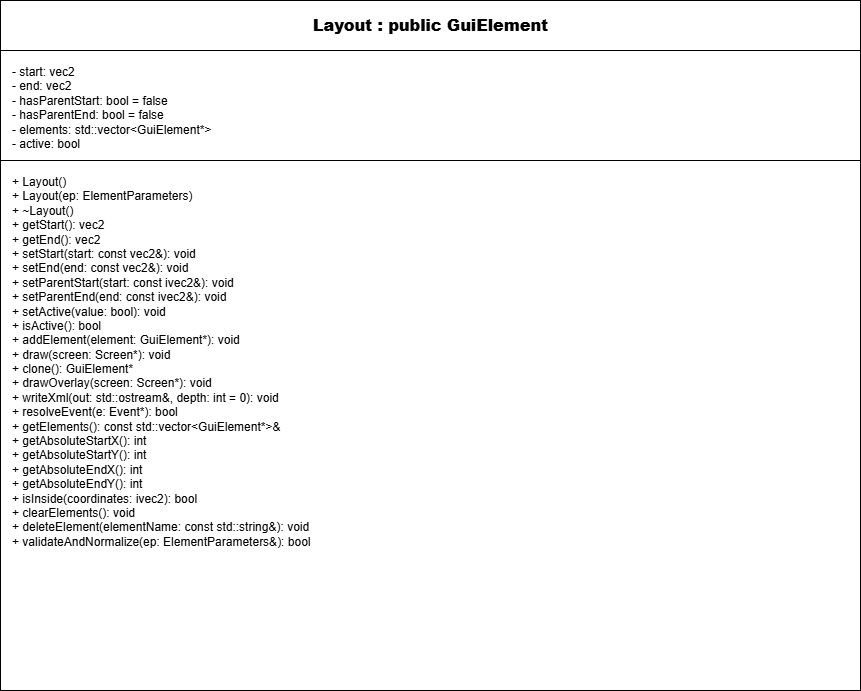

The diagram above was exported from draw.io. Its source (the exported page's mxGraphModel, read from the mxfile embedded in the PNG):
<mxGraphModel dx="1047" dy="735" grid="1" gridSize="10" guides="1" tooltips="1" connect="1" arrows="1" fold="1" page="1" pageScale="1" pageWidth="1100" pageHeight="1400" math="0" shadow="0">
  <root>
    <mxCell id="0" />
    <mxCell id="1" parent="0" />
    <mxCell id="classBox" parent="1" style="shape=rectangle;whiteSpace=wrap;html=1;" value="" vertex="1">
      <mxGeometry height="690" width="860" x="180" y="80" as="geometry" />
    </mxCell>
    <mxCell id="name" parent="classBox" style="shape=rectangle;html=1;align=center;verticalAlign=middle;fontStyle=1;fontSize=16;" value="&lt;b&gt;Layout : public GuiElement&lt;/b&gt;" vertex="1">
      <mxGeometry height="50" width="860" as="geometry" />
    </mxCell>
    <mxCell id="attributes" parent="classBox" style="shape=rectangle;html=1;align=left;verticalAlign=top;spacingLeft=10;spacingTop=8;" value=" - start: vec2&lt;br&gt; - end: vec2&lt;br&gt; - hasParentStart: bool = false&lt;br&gt; - hasParentEnd: bool = false&lt;br&gt; - elements: std::vector&amp;lt;GuiElement*&amp;gt;&lt;br&gt; - active: bool         " vertex="1">
      <mxGeometry height="150" width="860" y="50" as="geometry" />
    </mxCell>
    <mxCell id="methods" parent="classBox" style="shape=rectangle;html=1;align=left;verticalAlign=top;spacingLeft=10;spacingTop=8;" value=" + Layout()&lt;br&gt; + Layout(ep: ElementParameters)&lt;br&gt; + ~Layout()&lt;br&gt; + getStart(): vec2&lt;br&gt; + getEnd(): vec2&lt;br&gt; + setStart(start: const vec2&amp;amp;): void&lt;br&gt; + setEnd(end: const vec2&amp;amp;): void&lt;br&gt; + setParentStart(start: const ivec2&amp;amp;): void&lt;br&gt; + setParentEnd(end: const ivec2&amp;amp;): void&lt;br&gt; + setActive(value: bool): void&lt;br&gt; + isActive(): bool&lt;br&gt; + addElement(element: GuiElement*): void&lt;br&gt; + draw(screen: Screen*): void&lt;br&gt; + clone(): GuiElement*&lt;br&gt; + drawOverlay(screen: Screen*): void&lt;br&gt; + writeXml(out: std::ostream&amp;amp;, depth: int = 0): void&lt;br&gt; + resolveEvent(e: Event*): bool&lt;br&gt; + getElements(): const std::vector&amp;lt;GuiElement*&amp;gt;&amp;amp;&lt;br&gt; + getAbsoluteStartX(): int&lt;br&gt; + getAbsoluteStartY(): int&lt;br&gt; + getAbsoluteEndX(): int&lt;br&gt; + getAbsoluteEndY(): int&lt;br&gt; + isInside(coordinates: ivec2): bool&lt;br&gt; + clearElements(): void&lt;br&gt; + deleteElement(elementName: const std::string&amp;amp;): void&lt;br&gt; + validateAndNormalize(ep: ElementParameters&amp;amp;): bool         " vertex="1">
      <mxGeometry height="530" width="860" y="160" as="geometry" />
    </mxCell>
  </root>
</mxGraphModel>